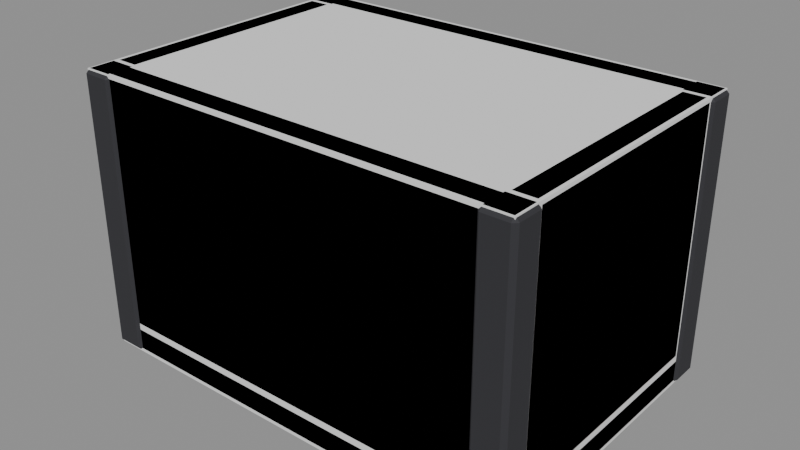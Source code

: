 # Source: Prop_Ash_SeedCache.blend  (saved by Blender 4.3.34; exported with 4.5.12 LTS)
import bpy
from mathutils import Matrix  # noqa: F401  (used for matrix-valued properties, if any)

bpy.ops.wm.read_factory_settings(use_empty=True)
scene = bpy.context.scene
scene.name = 'Scene'

# ---- materials (node trees are filled in below, after node groups)
mat_prop_ash_seedcache_m0 = bpy.data.materials.new('Prop_Ash_SeedCache_M0')
mat_prop_ash_seedcache_m0.diffuse_color = (0.1975, 0.08241, 0.02776, 1.0)
mat_prop_ash_seedcache_m1 = bpy.data.materials.new('Prop_Ash_SeedCache_M1')
mat_prop_ash_seedcache_m1.diffuse_color = (0.03847, 0.03847, 0.04455, 1.0)
mat_prop_ash_seedcache_m2 = bpy.data.materials.new('Prop_Ash_SeedCache_M2')
mat_prop_ash_seedcache_m2.diffuse_color = (0.4878, 0.3345, 0.145, 1.0)

# ---- material node trees
mat_prop_ash_seedcache_m0.use_nodes = True; mat_prop_ash_seedcache_m0.node_tree.nodes.clear()
_N = mat_prop_ash_seedcache_m0.node_tree.nodes; _L = mat_prop_ash_seedcache_m0.node_tree.links
n0 = _N.new('ShaderNodeBsdfPrincipled'); n0.name = 'Principled BSDF'; n0.location = (10, 300)
n0.inputs[0].default_value = (0.1975, 0.08241, 0.02776, 1.0)
n0.inputs[2].default_value = 0.9
n1 = _N.new('ShaderNodeOutputMaterial'); n1.name = 'Material Output'; n1.location = (300, 300)
_L.new(n0.outputs[0], n1.inputs[0])
n1.is_active_output = True
mat_prop_ash_seedcache_m1.use_nodes = True; mat_prop_ash_seedcache_m1.node_tree.nodes.clear()
_N = mat_prop_ash_seedcache_m1.node_tree.nodes; _L = mat_prop_ash_seedcache_m1.node_tree.links
n0 = _N.new('ShaderNodeBsdfPrincipled'); n0.name = 'Principled BSDF'; n0.location = (10, 300)
n0.inputs[0].default_value = (0.03847, 0.03847, 0.04455, 1.0)
n0.inputs[1].default_value = 0.3
n0.inputs[2].default_value = 0.8
n1 = _N.new('ShaderNodeOutputMaterial'); n1.name = 'Material Output'; n1.location = (300, 300)
_L.new(n0.outputs[0], n1.inputs[0])
n1.is_active_output = True
mat_prop_ash_seedcache_m2.use_nodes = True; mat_prop_ash_seedcache_m2.node_tree.nodes.clear()
_N = mat_prop_ash_seedcache_m2.node_tree.nodes; _L = mat_prop_ash_seedcache_m2.node_tree.links
n0 = _N.new('ShaderNodeBsdfPrincipled'); n0.name = 'Principled BSDF'; n0.location = (10, 300)
n0.inputs[0].default_value = (0.4878, 0.3345, 0.145, 1.0)
n0.inputs[2].default_value = 0.95
n1 = _N.new('ShaderNodeOutputMaterial'); n1.name = 'Material Output'; n1.location = (300, 300)
_L.new(n0.outputs[0], n1.inputs[0])
n1.is_active_output = True

# ---- meshes
me_prop_ash_seedcache = bpy.data.meshes.new('Prop_Ash_SeedCache')
me_prop_ash_seedcache.from_pydata([(-0.394, -0.269, 0.0), (-0.394, -0.275, 0.006), (-0.4, -0.269, 0.006), (-0.394, -0.275, 0.044), (-0.394, -0.269, 0.05), (-0.4, -0.269, 0.044), (-0.394, 0.269, 0.0), (-0.4, 0.269, 0.006), (-0.394, 0.275, 0.006), (-0.394, 0.269, 0.05), (-0.394, 0.275, 0.044), (-0.4, 0.269, 0.044), (0.394, -0.269, 0.0), (0.4, -0.269, 0.006), (0.394, -0.275, 0.006), (0.394, -0.269, 0.05), (0.394, -0.275, 0.044), (0.4, -0.269, 0.044), (0.394, 0.269, 0.0), (0.394, 0.275, 0.006), (0.4, 0.269, 0.006), (0.394, 0.269, 0.05), (0.4, 0.269, 0.044), (0.394, 0.275, 0.044), (-0.394, -0.269, 0.05), (-0.394, -0.275, 0.056), (-0.4, -0.269, 0.056), (-0.394, -0.275, 0.494), (-0.394, -0.269, 0.5), (-0.4, -0.269, 0.494), (-0.394, -0.231, 0.05), (-0.4, -0.231, 0.056), (-0.394, -0.225, 0.056), (-0.394, -0.231, 0.5), (-0.394, -0.225, 0.494), (-0.4, -0.231, 0.494), (0.394, -0.269, 0.05), (0.4, -0.269, 0.056), (0.394, -0.275, 0.056), (0.394, -0.269, 0.5), (0.394, -0.275, 0.494), (0.4, -0.269, 0.494), (0.394, -0.231, 0.05), (0.394, -0.225, 0.056), (0.4, -0.231, 0.056), (0.394, -0.231, 0.5), (0.4, -0.231, 0.494), (0.394, -0.225, 0.494), (-0.394, 0.231, 0.05), (-0.394, 0.225, 0.056), (-0.4, 0.231, 0.056), (-0.394, 0.225, 0.494), (-0.394, 0.231, 0.5), (-0.4, 0.231, 0.494), (-0.394, 0.269, 0.05), (-0.4, 0.269, 0.056), (-0.394, 0.275, 0.056), (-0.394, 0.269, 0.5), (-0.394, 0.275, 0.494), (-0.4, 0.269, 0.494), (0.394, 0.231, 0.05), (0.4, 0.231, 0.056), (0.394, 0.225, 0.056), (0.394, 0.231, 0.5), (0.394, 0.225, 0.494), (0.4, 0.231, 0.494), (0.394, 0.269, 0.05), (0.394, 0.275, 0.056), (0.4, 0.269, 0.056), (0.394, 0.269, 0.5), (0.4, 0.269, 0.494), (0.394, 0.275, 0.494), (0.356, -0.219, 0.05), (0.356, -0.225, 0.056), (0.35, -0.219, 0.056), (0.356, -0.225, 0.494), (0.356, -0.219, 0.5), (0.35, -0.219, 0.494), (0.356, 0.219, 0.05), (0.35, 0.219, 0.056), (0.356, 0.225, 0.056), (0.356, 0.219, 0.5), (0.356, 0.225, 0.494), (0.35, 0.219, 0.494), (0.394, -0.219, 0.05), (0.4, -0.219, 0.056), (0.394, -0.225, 0.056), (0.394, -0.219, 0.5), (0.394, -0.225, 0.494), (0.4, -0.219, 0.494), (0.394, 0.219, 0.05), (0.394, 0.225, 0.056), (0.4, 0.219, 0.056), (0.394, 0.219, 0.5), (0.4, 0.219, 0.494), (0.394, 0.225, 0.494), (-0.394, -0.219, 0.05), (-0.394, -0.225, 0.056), (-0.4, -0.219, 0.056), (-0.394, -0.225, 0.494), (-0.394, -0.219, 0.5), (-0.4, -0.219, 0.494), (-0.394, 0.219, 0.05), (-0.4, 0.219, 0.056), (-0.394, 0.225, 0.056), (-0.394, 0.219, 0.5), (-0.394, 0.225, 0.494), (-0.4, 0.219, 0.494), (-0.356, -0.219, 0.05), (-0.35, -0.219, 0.056), (-0.356, -0.225, 0.056), (-0.356, -0.219, 0.5), (-0.356, -0.225, 0.494), (-0.35, -0.219, 0.494), (-0.356, 0.219, 0.05), (-0.356, 0.225, 0.056), (-0.35, 0.219, 0.056), (-0.356, 0.219, 0.5), (-0.35, 0.219, 0.494), (-0.356, 0.225, 0.494), (-0.3978, -0.2728, 0.0), (-0.3978, -0.28, 0.0072), (-0.405, -0.2728, 0.0072), (-0.3978, -0.28, 0.4928), (-0.3978, -0.2728, 0.5), (-0.405, -0.2728, 0.4928), (-0.3978, -0.2272, 0.0), (-0.405, -0.2272, 0.0072), (-0.3978, -0.22, 0.0072), (-0.3978, -0.2272, 0.5), (-0.3978, -0.22, 0.4928), (-0.405, -0.2272, 0.4928), (-0.3522, -0.2728, 0.0), (-0.345, -0.2728, 0.0072), (-0.3522, -0.28, 0.0072), (-0.3522, -0.2728, 0.5), (-0.3522, -0.28, 0.4928), (-0.345, -0.2728, 0.4928), (-0.3522, -0.2272, 0.0), (-0.3522, -0.22, 0.0072), (-0.345, -0.2272, 0.0072), (-0.3522, -0.2272, 0.5), (-0.345, -0.2272, 0.4928), (-0.3522, -0.22, 0.4928), (0.3522, -0.2728, 0.0), (0.3522, -0.28, 0.0072), (0.345, -0.2728, 0.0072), (0.3522, -0.28, 0.4928), (0.3522, -0.2728, 0.5), (0.345, -0.2728, 0.4928), (0.3522, -0.2272, 0.0), (0.345, -0.2272, 0.0072), (0.3522, -0.22, 0.0072), (0.3522, -0.2272, 0.5), (0.3522, -0.22, 0.4928), (0.345, -0.2272, 0.4928), (0.3978, -0.2728, 0.0), (0.405, -0.2728, 0.0072), (0.3978, -0.28, 0.0072), (0.3978, -0.2728, 0.5), (0.3978, -0.28, 0.4928), (0.405, -0.2728, 0.4928), (0.3978, -0.2272, 0.0), (0.3978, -0.22, 0.0072), (0.405, -0.2272, 0.0072), (0.3978, -0.2272, 0.5), (0.405, -0.2272, 0.4928), (0.3978, -0.22, 0.4928), (0.3522, 0.2272, 0.0), (0.3522, 0.22, 0.0072), (0.345, 0.2272, 0.0072), (0.3522, 0.22, 0.4928), (0.3522, 0.2272, 0.5), (0.345, 0.2272, 0.4928), (0.3522, 0.2728, 0.0), (0.345, 0.2728, 0.0072), (0.3522, 0.28, 0.0072), (0.3522, 0.2728, 0.5), (0.3522, 0.28, 0.4928), (0.345, 0.2728, 0.4928), (0.3978, 0.2272, 0.0), (0.405, 0.2272, 0.0072), (0.3978, 0.22, 0.0072), (0.3978, 0.2272, 0.5), (0.3978, 0.22, 0.4928), (0.405, 0.2272, 0.4928), (0.3978, 0.2728, 0.0), (0.3978, 0.28, 0.0072), (0.405, 0.2728, 0.0072), (0.3978, 0.2728, 0.5), (0.405, 0.2728, 0.4928), (0.3978, 0.28, 0.4928), (-0.3978, 0.2272, 0.0), (-0.3978, 0.22, 0.0072), (-0.405, 0.2272, 0.0072), (-0.3978, 0.22, 0.4928), (-0.3978, 0.2272, 0.5), (-0.405, 0.2272, 0.4928), (-0.3978, 0.2728, 0.0), (-0.405, 0.2728, 0.0072), (-0.3978, 0.28, 0.0072), (-0.3978, 0.2728, 0.5), (-0.3978, 0.28, 0.4928), (-0.405, 0.2728, 0.4928), (-0.3522, 0.2272, 0.0), (-0.345, 0.2272, 0.0072), (-0.3522, 0.22, 0.0072), (-0.3522, 0.2272, 0.5), (-0.3522, 0.22, 0.4928), (-0.345, 0.2272, 0.4928), (-0.3522, 0.2728, 0.0), (-0.3522, 0.28, 0.0072), (-0.345, 0.2728, 0.0072), (-0.3522, 0.2728, 0.5), (-0.345, 0.2728, 0.4928), (-0.3522, 0.28, 0.4928), (-0.2864, -0.1564, 0.05), (-0.2864, -0.19, 0.08361), (-0.32, -0.1564, 0.08361), (-0.2864, -0.19, 0.2964), (-0.2864, -0.1564, 0.33), (-0.32, -0.1564, 0.2964), (-0.2864, 0.1564, 0.05), (-0.32, 0.1564, 0.08361), (-0.2864, 0.19, 0.08361), (-0.2864, 0.1564, 0.33), (-0.2864, 0.19, 0.2964), (-0.32, 0.1564, 0.2964), (-0.0536, -0.1564, 0.05), (-0.02, -0.1564, 0.08361), (-0.0536, -0.19, 0.08361), (-0.0536, -0.1564, 0.33), (-0.0536, -0.19, 0.2964), (-0.02, -0.1564, 0.2964), (-0.0536, 0.1564, 0.05), (-0.0536, 0.19, 0.08361), (-0.02, 0.1564, 0.08361), (-0.0536, 0.1564, 0.33), (-0.02, 0.1564, 0.2964), (-0.0536, 0.19, 0.2964), (0.056, -0.154, 0.05001), (0.056, -0.19, 0.08601), (0.02, -0.154, 0.08601), (0.056, -0.19, 0.3192), (0.056, -0.154, 0.3552), (0.02, -0.154, 0.3192), (0.056, 0.154, 0.05001), (0.02, 0.154, 0.08601), (0.056, 0.19, 0.08601), (0.056, 0.154, 0.3552), (0.056, 0.19, 0.3192), (0.02, 0.154, 0.3192), (0.284, -0.154, 0.05001), (0.32, -0.154, 0.08601), (0.284, -0.19, 0.08601), (0.284, -0.154, 0.3552), (0.284, -0.19, 0.3192), (0.32, -0.154, 0.3192), (0.284, 0.154, 0.05001), (0.284, 0.19, 0.08601), (0.32, 0.154, 0.08601), (0.284, 0.154, 0.3552), (0.32, 0.154, 0.3192), (0.284, 0.19, 0.3192)], [], [(14, 16, 3, 1), (20, 22, 17, 13), (21, 9, 4, 15), (2, 5, 11, 7), (8, 10, 23, 19), (0, 1, 2), (3, 4, 5), (6, 7, 8), (9, 10, 11), (12, 13, 14), (15, 16, 17), (18, 19, 20), (21, 22, 23), (6, 0, 2, 7), (1, 3, 5, 2), (4, 9, 11, 5), (10, 8, 7, 11), (18, 6, 8, 19), (9, 21, 23, 10), (22, 20, 19, 23), (12, 18, 20, 13), (21, 15, 17, 22), (16, 14, 13, 17), (0, 12, 14, 1), (15, 4, 3, 16), (6, 18, 12, 0), (38, 40, 27, 25), (44, 46, 41, 37), (45, 33, 28, 39), (26, 29, 35, 31), (32, 34, 47, 43), (24, 25, 26), (27, 28, 29), (30, 31, 32), (33, 34, 35), (36, 37, 38), (39, 40, 41), (42, 43, 44), (45, 46, 47), (30, 24, 26, 31), (25, 27, 29, 26), (28, 33, 35, 29), (34, 32, 31, 35), (42, 30, 32, 43), (33, 45, 47, 34), (46, 44, 43, 47), (36, 42, 44, 37), (45, 39, 41, 46), (40, 38, 37, 41), (24, 36, 38, 25), (39, 28, 27, 40), (30, 42, 36, 24), (62, 64, 51, 49), (68, 70, 65, 61), (69, 57, 52, 63), (50, 53, 59, 55), (56, 58, 71, 67), (48, 49, 50), (51, 52, 53), (54, 55, 56), (57, 58, 59), (60, 61, 62), (63, 64, 65), (66, 67, 68), (69, 70, 71), (54, 48, 50, 55), (49, 51, 53, 50), (52, 57, 59, 53), (58, 56, 55, 59), (66, 54, 56, 67), (57, 69, 71, 58), (70, 68, 67, 71), (60, 66, 68, 61), (69, 63, 65, 70), (64, 62, 61, 65), (48, 60, 62, 49), (63, 52, 51, 64), (54, 66, 60, 48), (86, 88, 75, 73), (92, 94, 89, 85), (93, 81, 76, 87), (74, 77, 83, 79), (80, 82, 95, 91), (72, 73, 74), (75, 76, 77), (78, 79, 80), (81, 82, 83), (84, 85, 86), (87, 88, 89), (90, 91, 92), (93, 94, 95), (78, 72, 74, 79), (73, 75, 77, 74), (76, 81, 83, 77), (82, 80, 79, 83), (90, 78, 80, 91), (81, 93, 95, 82), (94, 92, 91, 95), (84, 90, 92, 85), (93, 87, 89, 94), (88, 86, 85, 89), (72, 84, 86, 73), (87, 76, 75, 88), (78, 90, 84, 72), (110, 112, 99, 97), (116, 118, 113, 109), (117, 105, 100, 111), (98, 101, 107, 103), (104, 106, 119, 115), (96, 97, 98), (99, 100, 101), (102, 103, 104), (105, 106, 107), (108, 109, 110), (111, 112, 113), (114, 115, 116), (117, 118, 119), (102, 96, 98, 103), (97, 99, 101, 98), (100, 105, 107, 101), (106, 104, 103, 107), (114, 102, 104, 115), (105, 117, 119, 106), (118, 116, 115, 119), (108, 114, 116, 109), (117, 111, 113, 118), (112, 110, 109, 113), (96, 108, 110, 97), (111, 100, 99, 112), (102, 114, 108, 96), (134, 136, 123, 121), (140, 142, 137, 133), (141, 129, 124, 135), (122, 125, 131, 127), (128, 130, 143, 139), (120, 121, 122), (123, 124, 125), (126, 127, 128), (129, 130, 131), (132, 133, 134), (135, 136, 137), (138, 139, 140), (141, 142, 143), (126, 120, 122, 127), (121, 123, 125, 122), (124, 129, 131, 125), (130, 128, 127, 131), (138, 126, 128, 139), (129, 141, 143, 130), (142, 140, 139, 143), (132, 138, 140, 133), (141, 135, 137, 142), (136, 134, 133, 137), (120, 132, 134, 121), (135, 124, 123, 136), (126, 138, 132, 120), (158, 160, 147, 145), (164, 166, 161, 157), (165, 153, 148, 159), (146, 149, 155, 151), (152, 154, 167, 163), (144, 145, 146), (147, 148, 149), (150, 151, 152), (153, 154, 155), (156, 157, 158), (159, 160, 161), (162, 163, 164), (165, 166, 167), (150, 144, 146, 151), (145, 147, 149, 146), (148, 153, 155, 149), (154, 152, 151, 155), (162, 150, 152, 163), (153, 165, 167, 154), (166, 164, 163, 167), (156, 162, 164, 157), (165, 159, 161, 166), (160, 158, 157, 161), (144, 156, 158, 145), (159, 148, 147, 160), (150, 162, 156, 144), (182, 184, 171, 169), (188, 190, 185, 181), (189, 177, 172, 183), (170, 173, 179, 175), (176, 178, 191, 187), (168, 169, 170), (171, 172, 173), (174, 175, 176), (177, 178, 179), (180, 181, 182), (183, 184, 185), (186, 187, 188), (189, 190, 191), (174, 168, 170, 175), (169, 171, 173, 170), (172, 177, 179, 173), (178, 176, 175, 179), (186, 174, 176, 187), (177, 189, 191, 178), (190, 188, 187, 191), (180, 186, 188, 181), (189, 183, 185, 190), (184, 182, 181, 185), (168, 180, 182, 169), (183, 172, 171, 184), (174, 186, 180, 168), (206, 208, 195, 193), (212, 214, 209, 205), (213, 201, 196, 207), (194, 197, 203, 199), (200, 202, 215, 211), (192, 193, 194), (195, 196, 197), (198, 199, 200), (201, 202, 203), (204, 205, 206), (207, 208, 209), (210, 211, 212), (213, 214, 215), (198, 192, 194, 199), (193, 195, 197, 194), (196, 201, 203, 197), (202, 200, 199, 203), (210, 198, 200, 211), (201, 213, 215, 202), (214, 212, 211, 215), (204, 210, 212, 205), (213, 207, 209, 214), (208, 206, 205, 209), (192, 204, 206, 193), (207, 196, 195, 208), (198, 210, 204, 192), (230, 232, 219, 217), (236, 238, 233, 229), (237, 225, 220, 231), (218, 221, 227, 223), (224, 226, 239, 235), (216, 217, 218), (219, 220, 221), (222, 223, 224), (225, 226, 227), (228, 229, 230), (231, 232, 233), (234, 235, 236), (237, 238, 239), (222, 216, 218, 223), (217, 219, 221, 218), (220, 225, 227, 221), (226, 224, 223, 227), (234, 222, 224, 235), (225, 237, 239, 226), (238, 236, 235, 239), (228, 234, 236, 229), (237, 231, 233, 238), (232, 230, 229, 233), (216, 228, 230, 217), (231, 220, 219, 232), (222, 234, 228, 216), (254, 256, 243, 241), (260, 262, 257, 253), (261, 249, 244, 255), (242, 245, 251, 247), (248, 250, 263, 259), (240, 241, 242), (243, 244, 245), (246, 247, 248), (249, 250, 251), (252, 253, 254), (255, 256, 257), (258, 259, 260), (261, 262, 263), (246, 240, 242, 247), (241, 243, 245, 242), (244, 249, 251, 245), (250, 248, 247, 251), (258, 246, 248, 259), (249, 261, 263, 250), (262, 260, 259, 263), (252, 258, 260, 253), (261, 255, 257, 262), (256, 254, 253, 257), (240, 252, 254, 241), (255, 244, 243, 256), (246, 258, 252, 240)])
me_prop_ash_seedcache.polygons.foreach_set('material_index', [0, 0, 0, 0, 0, 0, 0, 0, 0, 0, 0, 0, 0, 0, 0, 0, 0, 0, 0, 0, 0, 0, 0, 0, 0, 0, 0, 0, 0, 0, 0, 0, 0, 0, 0, 0, 0, 0, 0, 0, 0, 0, 0, 0, 0, 0, 0, 0, 0, 0, 0, 0, 0, 0, 0, 0, 0, 0, 0, 0, 0, 0, 0, 0, 0, 0, 0, 0, 0, 0, 0, 0, 0, 0, 0, 0, 0, 0, 0, 0, 0, 0, 0, 0, 0, 0, 0, 0, 0, 0, 0, 0, 0, 0, 0, 0, 0, 0, 0, 0, 0, 0, 0, 0, 0, 0, 0, 0, 0, 0, 0, 0, 0, 0, 0, 0, 0, 0, 0, 0, 0, 0, 0, 0, 0, 0, 0, 0, 0, 0, 1, 1, 1, 1, 1, 1, 1, 1, 1, 1, 1, 1, 1, 1, 1, 1, 1, 1, 1, 1, 1, 1, 1, 1, 1, 1, 1, 1, 1, 1, 1, 1, 1, 1, 1, 1, 1, 1, 1, 1, 1, 1, 1, 1, 1, 1, 1, 1, 1, 1, 1, 1, 1, 1, 1, 1, 1, 1, 1, 1, 1, 1, 1, 1, 1, 1, 1, 1, 1, 1, 1, 1, 1, 1, 1, 1, 1, 1, 1, 1, 1, 1, 1, 1, 1, 1, 1, 1, 1, 1, 1, 1, 1, 1, 1, 1, 1, 1, 1, 1, 1, 1, 1, 1, 2, 2, 2, 2, 2, 2, 2, 2, 2, 2, 2, 2, 2, 2, 2, 2, 2, 2, 2, 2, 2, 2, 2, 2, 2, 2, 2, 2, 2, 2, 2, 2, 2, 2, 2, 2, 2, 2, 2, 2, 2, 2, 2, 2, 2, 2, 2, 2, 2, 2, 2, 2])
me_prop_ash_seedcache.materials.append(mat_prop_ash_seedcache_m0)
me_prop_ash_seedcache.materials.append(mat_prop_ash_seedcache_m1)
me_prop_ash_seedcache.materials.append(mat_prop_ash_seedcache_m2)
me_prop_ash_seedcache.update()
me_ucx_prop_ash_seedcache_00 = bpy.data.meshes.new('UCX_Prop_Ash_SeedCache_00')
me_ucx_prop_ash_seedcache_00.from_pydata([(-0.4, -0.275, 0.0), (-0.4, -0.275, 0.5), (-0.4, 0.275, 0.0), (-0.4, 0.275, 0.5), (0.4, -0.275, 0.0), (0.4, -0.275, 0.5), (0.4, 0.275, 0.0), (0.4, 0.275, 0.5)], [], [(0, 1, 3, 2), (2, 3, 7, 6), (6, 7, 5, 4), (4, 5, 1, 0), (2, 6, 4, 0), (7, 3, 1, 5)])
me_ucx_prop_ash_seedcache_00.update()

# ---- objects
ob_prop_ash_seedcache = bpy.data.objects.new('Prop_Ash_SeedCache', me_prop_ash_seedcache)
ob_socket_seeds = bpy.data.objects.new('SOCKET_Seeds', None)
ob_socket_hinge_lid = bpy.data.objects.new('SOCKET_Hinge_Lid', None)
ob_ucx_prop_ash_seedcache_00 = bpy.data.objects.new('UCX_Prop_Ash_SeedCache_00', me_ucx_prop_ash_seedcache_00)

# ---- transforms, parenting, visibility, modifiers, constraints
ob_prop_ash_seedcache.location = (0.0, 0.0, 0.0)
ob_socket_seeds.parent = ob_prop_ash_seedcache
ob_socket_seeds.location = (0.0, 0.0, 0.38)
ob_socket_seeds.rotation_mode = 'QUATERNION'
ob_socket_seeds.rotation_quaternion = (0.0, 0.0, -0.7071, 0.7071)
ob_socket_seeds.empty_display_type = 'ARROWS'
ob_socket_seeds.empty_display_size = 0.03
ob_socket_hinge_lid.parent = ob_prop_ash_seedcache
ob_socket_hinge_lid.location = (0.0, 0.275, 0.5)
ob_socket_hinge_lid.rotation_mode = 'QUATERNION'
ob_socket_hinge_lid.rotation_quaternion = (0.0, 0.0, -0.7071, 0.7071)
ob_socket_hinge_lid.empty_display_type = 'ARROWS'
ob_socket_hinge_lid.empty_display_size = 0.03
ob_ucx_prop_ash_seedcache_00.parent = ob_prop_ash_seedcache
ob_ucx_prop_ash_seedcache_00.location = (0.0, 0.0, 0.0)
ob_ucx_prop_ash_seedcache_00.display_type = 'WIRE'

# ---- collection membership
scene.collection.objects.link(ob_prop_ash_seedcache)
scene.collection.objects.link(ob_socket_seeds)
scene.collection.objects.link(ob_socket_hinge_lid)
scene.collection.objects.link(ob_ucx_prop_ash_seedcache_00)

# ---- scene / render settings (as saved in the file)
scene.frame_start = 1; scene.frame_end = 250; scene.frame_set(1)
scene.render.engine = 'BLENDER_EEVEE_NEXT'
bpy.context.view_layer.update()

# ---- added for rendering (the .blend has no active camera and no usable light): camera, sun + grey world if the file has none
cam_auto = bpy.data.cameras.new('AutoCamera')
cam_auto.lens = 50.0
cam_auto.sensor_width = 36.0
cam_auto.clip_end = 1000.0
ob_auto_camera = bpy.data.objects.new('AutoCamera', cam_auto)
scene.collection.objects.link(ob_auto_camera)
ob_auto_camera.location = (1.02182, -1.22618, 1.06745)
ob_auto_camera.rotation_euler = (1.09748, -7.21219e-08, 0.694738)
scene.camera = ob_auto_camera
light_auto_sun = bpy.data.lights.new('AutoSun', 'SUN')
light_auto_sun.energy = 3.0
light_auto_sun.angle = 0.0523599
ob_auto_sun = bpy.data.objects.new('AutoSun', light_auto_sun)
scene.collection.objects.link(ob_auto_sun)
ob_auto_sun.rotation_euler = (0.872665, 0.174533, 0.523599)
if scene.world is None:
    world_auto = bpy.data.worlds.new('AutoWorld')
    world_auto.color = (0.3, 0.3, 0.3)
    scene.world = world_auto
bpy.context.view_layer.update()
